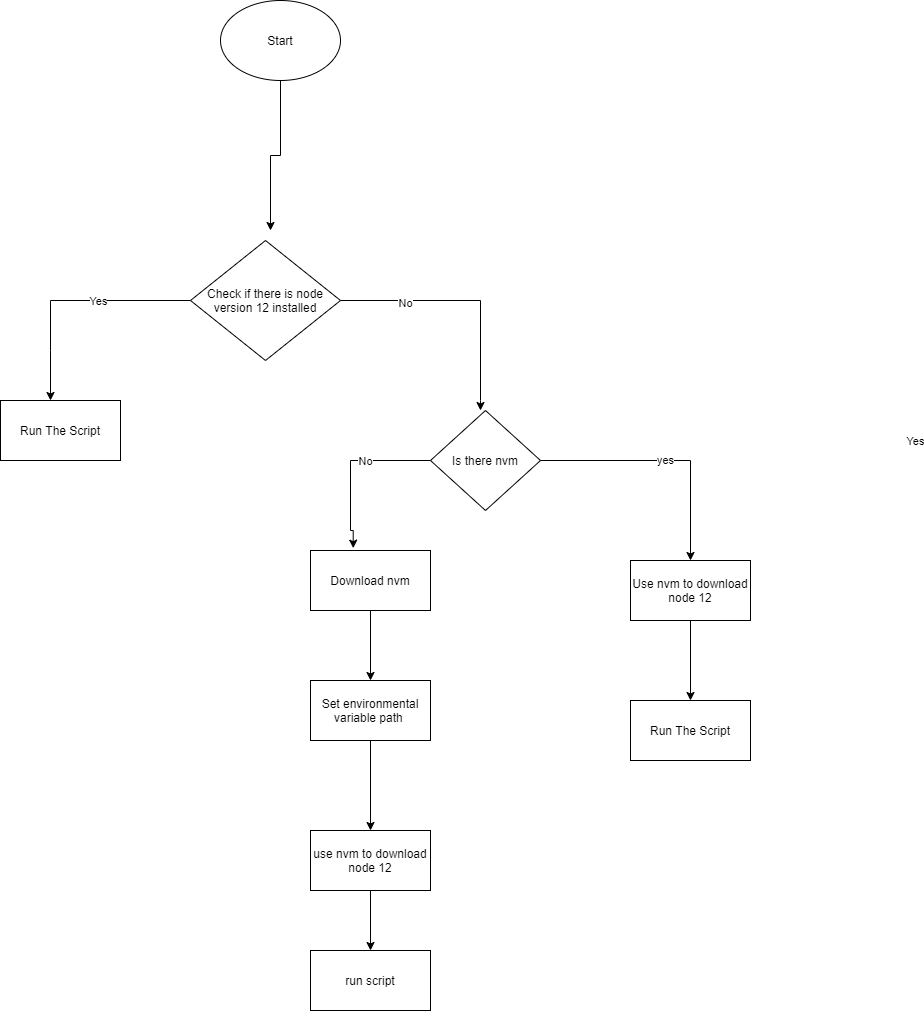

The diagram above was exported from draw.io. Its source (the exported page's mxGraphModel, read from the mxfile embedded in the PNG):
<mxGraphModel dx="1006" dy="709" grid="1" gridSize="10" guides="1" tooltips="1" connect="1" arrows="1" fold="1" page="1" pageScale="1" pageWidth="2339" pageHeight="3300" math="0" shadow="0">
  <root>
    <mxCell id="0" />
    <mxCell id="1" parent="0" />
    <mxCell id="QlLBJlpVydhQP4EqVAV2-2" value="&lt;span&gt;Check if there is node version 12 installed&lt;/span&gt;" style="rhombus;whiteSpace=wrap;html=1;" parent="1" vertex="1">
      <mxGeometry x="350" y="290" width="150" height="120" as="geometry" />
    </mxCell>
    <mxCell id="QlLBJlpVydhQP4EqVAV2-5" value="" style="edgeStyle=orthogonalEdgeStyle;rounded=0;orthogonalLoop=1;jettySize=auto;html=1;" parent="1" source="QlLBJlpVydhQP4EqVAV2-4" edge="1">
      <mxGeometry relative="1" as="geometry">
        <mxPoint x="430" y="280" as="targetPoint" />
      </mxGeometry>
    </mxCell>
    <mxCell id="QlLBJlpVydhQP4EqVAV2-4" value="Start" style="ellipse;whiteSpace=wrap;html=1;" parent="1" vertex="1">
      <mxGeometry x="380" y="50" width="120" height="80" as="geometry" />
    </mxCell>
    <mxCell id="QlLBJlpVydhQP4EqVAV2-6" value="" style="endArrow=classic;html=1;rounded=0;edgeStyle=orthogonalEdgeStyle;" parent="1" edge="1">
      <mxGeometry width="50" height="50" relative="1" as="geometry">
        <mxPoint x="350" y="350" as="sourcePoint" />
        <mxPoint x="210" y="450" as="targetPoint" />
        <Array as="points">
          <mxPoint x="210" y="350" />
          <mxPoint x="210" y="400" />
        </Array>
      </mxGeometry>
    </mxCell>
    <mxCell id="QlLBJlpVydhQP4EqVAV2-8" value="Yes" style="edgeLabel;html=1;align=center;verticalAlign=middle;resizable=0;points=[];" parent="QlLBJlpVydhQP4EqVAV2-6" vertex="1" connectable="0">
      <mxGeometry x="-0.225" relative="1" as="geometry">
        <mxPoint as="offset" />
      </mxGeometry>
    </mxCell>
    <mxCell id="QlLBJlpVydhQP4EqVAV2-7" value="" style="endArrow=classic;html=1;rounded=0;edgeStyle=orthogonalEdgeStyle;" parent="1" edge="1">
      <mxGeometry width="50" height="50" relative="1" as="geometry">
        <mxPoint x="500" y="350" as="sourcePoint" />
        <mxPoint x="640" y="460" as="targetPoint" />
        <Array as="points">
          <mxPoint x="640" y="350" />
          <mxPoint x="640" y="450" />
        </Array>
      </mxGeometry>
    </mxCell>
    <mxCell id="QlLBJlpVydhQP4EqVAV2-9" value="No" style="edgeLabel;html=1;align=center;verticalAlign=middle;resizable=0;points=[];" parent="QlLBJlpVydhQP4EqVAV2-7" vertex="1" connectable="0">
      <mxGeometry x="-0.488" y="-2" relative="1" as="geometry">
        <mxPoint as="offset" />
      </mxGeometry>
    </mxCell>
    <mxCell id="QlLBJlpVydhQP4EqVAV2-10" value="Run The Script" style="rounded=0;whiteSpace=wrap;html=1;" parent="1" vertex="1">
      <mxGeometry x="160" y="450" width="120" height="60" as="geometry" />
    </mxCell>
    <mxCell id="QlLBJlpVydhQP4EqVAV2-34" value="" style="edgeStyle=orthogonalEdgeStyle;rounded=0;orthogonalLoop=1;jettySize=auto;html=1;" parent="1" source="QlLBJlpVydhQP4EqVAV2-11" edge="1">
      <mxGeometry relative="1" as="geometry">
        <mxPoint x="530" y="730" as="targetPoint" />
      </mxGeometry>
    </mxCell>
    <mxCell id="QlLBJlpVydhQP4EqVAV2-11" value="Download nvm" style="rounded=0;whiteSpace=wrap;html=1;" parent="1" vertex="1">
      <mxGeometry x="470" y="600" width="120" height="60" as="geometry" />
    </mxCell>
    <mxCell id="QlLBJlpVydhQP4EqVAV2-36" value="" style="edgeStyle=orthogonalEdgeStyle;rounded=0;orthogonalLoop=1;jettySize=auto;html=1;" parent="1" source="QlLBJlpVydhQP4EqVAV2-12" target="QlLBJlpVydhQP4EqVAV2-30" edge="1">
      <mxGeometry relative="1" as="geometry" />
    </mxCell>
    <mxCell id="QlLBJlpVydhQP4EqVAV2-12" value="Set environmental variable path&amp;nbsp;" style="rounded=0;whiteSpace=wrap;html=1;" parent="1" vertex="1">
      <mxGeometry x="470" y="730" width="120" height="60" as="geometry" />
    </mxCell>
    <mxCell id="QlLBJlpVydhQP4EqVAV2-13" value="Is there nvm" style="rhombus;whiteSpace=wrap;html=1;" parent="1" vertex="1">
      <mxGeometry x="590" y="460" width="110" height="100" as="geometry" />
    </mxCell>
    <mxCell id="QlLBJlpVydhQP4EqVAV2-14" value="yes" style="endArrow=classic;html=1;rounded=0;edgeStyle=orthogonalEdgeStyle;exitX=1;exitY=0.5;exitDx=0;exitDy=0;" parent="1" edge="1">
      <mxGeometry width="50" height="50" relative="1" as="geometry">
        <mxPoint x="700" y="510" as="sourcePoint" />
        <mxPoint x="850" y="610" as="targetPoint" />
        <Array as="points">
          <mxPoint x="850" y="510" />
        </Array>
      </mxGeometry>
    </mxCell>
    <mxCell id="QlLBJlpVydhQP4EqVAV2-15" value="Yes" style="edgeLabel;html=1;align=center;verticalAlign=middle;resizable=0;points=[];" parent="QlLBJlpVydhQP4EqVAV2-14" vertex="1" connectable="0">
      <mxGeometry x="-0.488" y="-2" relative="1" as="geometry">
        <mxPoint x="310" y="-22" as="offset" />
      </mxGeometry>
    </mxCell>
    <mxCell id="QlLBJlpVydhQP4EqVAV2-28" value="" style="edgeStyle=orthogonalEdgeStyle;rounded=0;orthogonalLoop=1;jettySize=auto;html=1;" parent="1" source="QlLBJlpVydhQP4EqVAV2-25" target="QlLBJlpVydhQP4EqVAV2-26" edge="1">
      <mxGeometry relative="1" as="geometry" />
    </mxCell>
    <mxCell id="QlLBJlpVydhQP4EqVAV2-25" value="Use nvm to download node 12" style="rounded=0;whiteSpace=wrap;html=1;" parent="1" vertex="1">
      <mxGeometry x="790" y="610" width="120" height="60" as="geometry" />
    </mxCell>
    <mxCell id="QlLBJlpVydhQP4EqVAV2-26" value="Run The Script" style="rounded=0;whiteSpace=wrap;html=1;" parent="1" vertex="1">
      <mxGeometry x="790" y="750" width="120" height="60" as="geometry" />
    </mxCell>
    <mxCell id="QlLBJlpVydhQP4EqVAV2-37" value="" style="edgeStyle=orthogonalEdgeStyle;rounded=0;orthogonalLoop=1;jettySize=auto;html=1;" parent="1" source="QlLBJlpVydhQP4EqVAV2-30" target="QlLBJlpVydhQP4EqVAV2-31" edge="1">
      <mxGeometry relative="1" as="geometry" />
    </mxCell>
    <mxCell id="QlLBJlpVydhQP4EqVAV2-30" value="use nvm to download node 12" style="rounded=0;whiteSpace=wrap;html=1;" parent="1" vertex="1">
      <mxGeometry x="470" y="880" width="120" height="60" as="geometry" />
    </mxCell>
    <mxCell id="QlLBJlpVydhQP4EqVAV2-31" value="run script" style="rounded=0;whiteSpace=wrap;html=1;" parent="1" vertex="1">
      <mxGeometry x="470" y="1000" width="120" height="60" as="geometry" />
    </mxCell>
    <mxCell id="QlLBJlpVydhQP4EqVAV2-32" value="" style="endArrow=classic;html=1;rounded=0;edgeStyle=orthogonalEdgeStyle;entryX=0.356;entryY=-0.039;entryDx=0;entryDy=0;entryPerimeter=0;" parent="1" target="QlLBJlpVydhQP4EqVAV2-11" edge="1">
      <mxGeometry width="50" height="50" relative="1" as="geometry">
        <mxPoint x="590" y="510" as="sourcePoint" />
        <mxPoint x="490" y="580" as="targetPoint" />
        <Array as="points">
          <mxPoint x="510" y="510" />
          <mxPoint x="510" y="580" />
          <mxPoint x="513" y="580" />
        </Array>
      </mxGeometry>
    </mxCell>
    <mxCell id="QlLBJlpVydhQP4EqVAV2-33" value="No" style="edgeLabel;html=1;align=center;verticalAlign=middle;resizable=0;points=[];" parent="QlLBJlpVydhQP4EqVAV2-32" vertex="1" connectable="0">
      <mxGeometry x="-0.225" relative="1" as="geometry">
        <mxPoint as="offset" />
      </mxGeometry>
    </mxCell>
  </root>
</mxGraphModel>